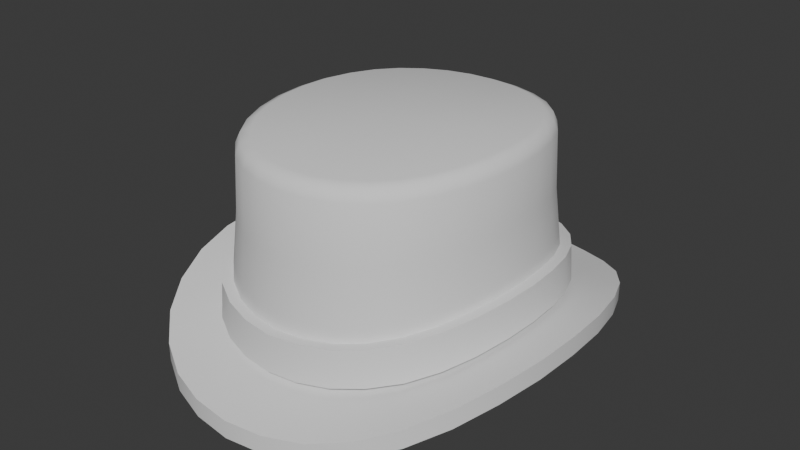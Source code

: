# Source: TopHatSmall.blend  (saved by Blender 4.3.34; exported with 4.5.12 LTS)
import bpy
from mathutils import Matrix  # noqa: F401  (used for matrix-valued properties, if any)

bpy.ops.wm.read_factory_settings(use_empty=True)
scene = bpy.context.scene
scene.name = 'Scene'

# ---- world
world_world = bpy.data.worlds.new('World'); scene.world = world_world
world_world.use_nodes = True; world_world.node_tree.nodes.clear()
_N = world_world.node_tree.nodes; _L = world_world.node_tree.links
n0 = _N.new('ShaderNodeOutputWorld'); n0.name = 'World Output'; n0.location = (300, 300)
n1 = _N.new('ShaderNodeBackground'); n1.name = 'Background'; n1.location = (10, 300)
n1.inputs[0].default_value = (0.05088, 0.05088, 0.05088, 1.0)
_L.new(n1.outputs[0], n0.inputs[0])
n0.is_active_output = True
world_world.color = (0.05088, 0.05088, 0.05088)
world_world.use_sun_shadow = False
world_world.sun_shadow_jitter_overblur = 0.0

# ---- meshes
me_tophatsmall = bpy.data.meshes.new('TopHatSmall')
me_tophatsmall.from_pydata([(0.06325, -0.07435, 0.02669), (0.08711, -2.98e-08, 0.03584), (0.08564, -0.02075, 0.03511), (0.08112, -0.04064, 0.03282), (0.07367, -0.05879, 0.02978), (0.05001, -0.0866, 0.02422), (0.03457, -0.09537, 0.02196), (0.01765, -0.1006, 0.02063), (5.96e-07, -0.1024, 0.02012), (0.08671, -0.1019, 0.02517), (0.1194, -2.98e-08, 0.04203), (0.1174, -0.02845, 0.04067), (0.1112, -0.05571, 0.03728), (0.101, -0.0806, 0.03163), (0.06856, -0.1187, 0.01864), (0.04739, -0.1307, 0.01406), (0.0242, -0.138, 0.01209), (5.96e-07, -0.1404, 0.01122), (0.08671, -0.1019, 0.01374), (0.1194, -2.98e-08, 0.0303), (0.1174, -0.02845, 0.02895), (0.1112, -0.05571, 0.02563), (0.101, -0.0806, 0.02007), (0.06856, -0.1187, 0.007357), (0.04739, -0.1307, 0.002829), (0.0242, -0.138, 0.0008664), (5.96e-07, -0.1404, 3.129e-07), (0.06325, 0.07435, 0.02686), (0.08561, 0.02075, 0.03512), (0.08112, 0.04064, 0.03282), (0.07367, 0.05879, 0.02983), (0.05001, 0.0866, 0.02439), (0.03457, 0.09537, 0.02212), (0.01765, 0.1006, 0.02074), (5.96e-07, 0.1024, 0.02013), (0.08671, 0.1019, 0.02517), (0.1174, 0.02845, 0.04068), (0.1112, 0.05571, 0.03728), (0.101, 0.0806, 0.03163), (0.06856, 0.1187, 0.01871), (0.04739, 0.1307, 0.01409), (0.0242, 0.138, 0.01209), (5.96e-07, 0.1404, 0.01122), (0.08671, 0.1019, 0.01374), (0.1174, 0.02845, 0.02896), (0.1112, 0.05571, 0.02563), (0.101, 0.0806, 0.02007), (0.06856, 0.1187, 0.007418), (0.04739, 0.1307, 0.002856), (0.0242, 0.138, 0.0008674), (5.96e-07, 0.1404, 3.129e-07), (-0.06325, -0.07435, 0.02669), (-0.08711, -2.98e-08, 0.03584), (-0.08564, -0.02075, 0.03511), (-0.08112, -0.04064, 0.03282), (-0.07366, -0.05879, 0.02978), (-0.05001, -0.0866, 0.02422), (-0.03457, -0.09537, 0.02196), (-0.01765, -0.1006, 0.02063), (-0.08671, -0.1019, 0.02517), (-0.1194, -2.98e-08, 0.04203), (-0.1174, -0.02845, 0.04067), (-0.1112, -0.05571, 0.03728), (-0.101, -0.0806, 0.03163), (-0.06856, -0.1187, 0.01864), (-0.04739, -0.1307, 0.01406), (-0.0242, -0.138, 0.01209), (-0.08671, -0.1019, 0.01374), (-0.1194, -2.98e-08, 0.0303), (-0.1174, -0.02845, 0.02895), (-0.1112, -0.05571, 0.02563), (-0.101, -0.0806, 0.02007), (-0.06856, -0.1187, 0.007357), (-0.04739, -0.1307, 0.002829), (-0.0242, -0.138, 0.0008664), (-0.06325, 0.07435, 0.02686), (-0.08561, 0.02075, 0.03512), (-0.08112, 0.04064, 0.03282), (-0.07366, 0.05879, 0.02983), (-0.05001, 0.0866, 0.02439), (-0.03457, 0.09537, 0.02212), (-0.01765, 0.1006, 0.02074), (-0.01867, 0.1052, 0.04761), (-0.0366, 0.09963, 0.0489), (-0.05302, 0.09029, 0.0512), (-0.0671, 0.07723, 0.05396), (-0.08671, 0.1019, 0.02517), (-0.1174, 0.02845, 0.04068), (-0.1112, 0.05571, 0.03728), (-0.101, 0.0806, 0.03163), (-0.06856, 0.1187, 0.01871), (-0.04739, 0.1307, 0.01409), (-0.0242, 0.138, 0.01209), (-0.08671, 0.1019, 0.01374), (-0.1174, 0.02845, 0.02896), (-0.1112, 0.05571, 0.02563), (-0.101, 0.0806, 0.02007), (-0.06856, 0.1187, 0.007418), (-0.04739, 0.1307, 0.002856), (-0.0242, 0.138, 0.0008674), (-0.01589, 0.09058, 0.01049), (-0.03111, 0.08583, 0.01173), (-0.04501, 0.07794, 0.01378), (-0.0663, 0.05291, 0.01867), (-0.07301, 0.03657, 0.02137), (-0.07705, 0.01868, 0.02344), (-0.05692, 0.06692, 0.016), (-0.01589, -0.09058, 0.01039), (-0.03111, -0.08583, 0.0116), (-0.04501, -0.07794, 0.01363), (-0.0663, -0.05291, 0.01863), (-0.07301, -0.03657, 0.02137), (-0.07707, -0.01868, 0.02343), (-0.0784, -2.98e-08, 0.02409), (-0.05692, -0.06692, 0.01585), (5.96e-07, 0.09216, 0.009943), (0.01589, 0.09058, 0.01049), (0.03111, 0.08583, 0.01173), (0.04501, 0.07794, 0.01378), (0.0663, 0.05291, 0.01867), (0.07301, 0.03657, 0.02137), (0.07705, 0.01868, 0.02344), (0.05692, 0.06692, 0.016), (5.96e-07, -0.09216, 0.009932), (0.01589, -0.09058, 0.01039), (0.03111, -0.08583, 0.0116), (0.04501, -0.07794, 0.01363), (0.0663, -0.05291, 0.01863), (0.07301, -0.03657, 0.02137), (0.07708, -0.01868, 0.02343), (0.0784, -2.98e-08, 0.02409), (0.05692, -0.06692, 0.01585), (0.06306, -0.07413, 0.03088), (0.08684, -2.98e-08, 0.03997), (0.08538, -0.02069, 0.03927), (0.08088, -0.04052, 0.03701), (0.07344, -0.05862, 0.03398), (0.04987, -0.08634, 0.02833), (0.03447, -0.09508, 0.02606), (0.0176, -0.1003, 0.02474), (5.96e-07, -0.1021, 0.02422), (0.06306, 0.07413, 0.03104), (0.08535, 0.02069, 0.03928), (0.08088, 0.04052, 0.03701), (0.07344, 0.05862, 0.03402), (0.04987, 0.08634, 0.0285), (0.03447, 0.09508, 0.02621), (0.0176, 0.1003, 0.02485), (5.96e-07, 0.1021, 0.02423), (-0.06306, -0.07413, 0.03088), (-0.08684, -2.98e-08, 0.03997), (-0.08538, -0.02069, 0.03927), (-0.08088, -0.04052, 0.03701), (-0.07344, -0.05862, 0.03398), (-0.04987, -0.08634, 0.02833), (-0.03447, -0.09508, 0.02606), (-0.0176, -0.1003, 0.02474), (-0.06306, 0.07413, 0.03104), (-0.08535, 0.02069, 0.03928), (-0.08088, 0.04052, 0.03701), (-0.07344, 0.05862, 0.03402), (-0.04987, 0.08634, 0.0285), (-0.03447, 0.09508, 0.02621), (-0.0176, 0.1003, 0.02485), (-0.07804, 0.06078, 0.05693), (-0.08572, 0.04184, 0.05984), (-0.09028, 0.02131, 0.06187), (-0.01867, -0.1052, 0.0475), (-0.05302, -0.09029, 0.05104), (-0.0366, -0.09963, 0.04875), (-0.0671, -0.07723, 0.05386), (-0.07804, -0.06078, 0.05693), (-0.08572, -0.04184, 0.05984), (-0.09181, 4.5e-06, 0.06239), (-0.09031, -0.02131, 0.06187), (5.96e-07, 0.1071, 0.04687), (0.01867, 0.1052, 0.04761), (0.05302, 0.09029, 0.0512), (0.0366, 0.09963, 0.0489), (0.0671, 0.07723, 0.05396), (0.07804, 0.06078, 0.05693), (0.08573, 0.04184, 0.05984), (0.09029, 0.02131, 0.06187), (5.96e-07, -0.1071, 0.04686), (0.01867, -0.1052, 0.0475), (0.0366, -0.09963, 0.04875), (0.05303, -0.09029, 0.05104), (0.0671, -0.07723, 0.05386), (0.07804, -0.06078, 0.05693), (0.08572, -0.04184, 0.05984), (0.09032, -0.02131, 0.06187), (0.09181, 4.5e-06, 0.06239), (0.01887, -0.1067, 0.02501), (0.037, -0.1011, 0.02632), (0.05364, -0.09165, 0.02858), (0.06795, -0.07845, 0.03111), (0.07915, -0.06177, 0.03421), (0.08707, -0.04255, 0.03724), (0.09182, -0.02168, 0.0395), (0.01887, 0.1067, 0.02512), (0.05364, 0.09165, 0.02875), (0.037, 0.1011, 0.02647), (0.06795, 0.07844, 0.03128), (0.07915, 0.06177, 0.03425), (0.08707, 0.04254, 0.03724), (0.09336, 4.5e-06, 0.0402), (0.09179, 0.02168, 0.03951), (5.96e-07, -0.1086, 0.02449), (-0.01887, -0.1067, 0.02501), (-0.05364, -0.09165, 0.02858), (-0.037, -0.1011, 0.02632), (-0.06795, -0.07845, 0.03111), (-0.07915, -0.06177, 0.03421), (-0.08707, -0.04255, 0.03724), (-0.09182, -0.02168, 0.0395), (5.96e-07, 0.1086, 0.0245), (-0.01886, 0.1067, 0.02512), (-0.037, 0.1011, 0.02647), (-0.05364, 0.09165, 0.02875), (-0.06795, 0.07844, 0.03128), (-0.07915, 0.06177, 0.03425), (-0.08707, 0.04254, 0.03724), (-0.09179, 0.02168, 0.03951), (-0.09336, 4.5e-06, 0.0402), (0.08529, -2.98e-08, 0.06217), (0.08386, -0.02036, 0.06165), (0.0795, -0.03988, 0.05963), (0.07227, -0.05772, 0.05672), (0.04915, -0.08503, 0.05081), (0.03399, -0.09364, 0.04851), (0.01736, -0.09882, 0.04725), (5.96e-07, -0.1006, 0.04661), (0.08383, 0.02036, 0.06165), (0.0795, 0.03988, 0.05963), (0.07227, 0.05772, 0.05672), (0.04915, 0.08503, 0.05097), (0.03399, 0.09364, 0.04866), (0.01736, 0.09882, 0.04736), (5.96e-07, 0.1006, 0.04662), (-0.08529, -2.98e-08, 0.06217), (-0.08386, -0.02036, 0.06165), (-0.0795, -0.03988, 0.05963), (-0.07227, -0.05772, 0.05672), (-0.04915, -0.08503, 0.05081), (-0.03399, -0.09364, 0.04851), (-0.01736, -0.09882, 0.04725), (-0.08383, 0.02036, 0.06165), (-0.0795, 0.03988, 0.05963), (-0.07227, 0.05772, 0.05672), (-0.04914, 0.08503, 0.05097), (-0.03399, 0.09364, 0.04866), (-0.01736, 0.09882, 0.04736), (0.06211, -0.07301, 0.05364), (0.06211, 0.07301, 0.05375), (-0.06211, -0.07301, 0.05364), (-0.06211, 0.07301, 0.05375), (0.0799, 0.01911, 0.09653), (0.07583, 0.03773, 0.09522), (0.06902, 0.0548, 0.09334), (0.05942, 0.06949, 0.0914), (0.0471, 0.0811, 0.08959), (0.03264, 0.08946, 0.08808), (0.01672, 0.09449, 0.0872), (7.319e-05, 0.0962, 0.0867), (-0.01658, 0.09449, 0.0872), (-0.0325, 0.08946, 0.08808), (-0.04696, 0.0811, 0.08959), (-0.05927, 0.06949, 0.0914), (-0.06887, 0.0548, 0.09334), (-0.07568, 0.03773, 0.09522), (-0.07976, 0.01911, 0.09653), (-0.08113, -0.0002723, 0.09689), (-0.07979, -0.01966, 0.09653), (-0.07568, -0.03828, 0.09522), (-0.06887, -0.05534, 0.09334), (-0.05927, -0.07004, 0.09134), (-0.04696, -0.08166, 0.08949), (-0.0325, -0.09001, 0.08799), (-0.01658, -0.09505, 0.08714), (7.319e-05, -0.09674, 0.0867), (0.01672, -0.09505, 0.08714), (0.03265, -0.09001, 0.08799), (0.04711, -0.08166, 0.08949), (0.05942, -0.07004, 0.09134), (0.06902, -0.05534, 0.09334), (0.07583, -0.03828, 0.09522), (0.07993, -0.01966, 0.09653), (0.08128, -0.0002723, 0.09689), (-0.02575, 0.07105, 0.1234), (-0.06043, 0.03027, 0.1234), (-0.04712, 0.05539, 0.1234), (-0.02575, -0.07105, 0.1234), (-0.06043, -0.03027, 0.1234), (-0.06489, -2.98e-08, 0.1234), (-0.04712, -0.05539, 0.1234), (5.96e-07, 0.07629, 0.1234), (0.02575, 0.07105, 0.1234), (0.06044, 0.03027, 0.1234), (0.04712, 0.05539, 0.1234), (5.96e-07, -0.07629, 0.1234), (0.02575, -0.07105, 0.1234), (0.06044, -0.03027, 0.1234), (0.06489, -2.98e-08, 0.1234), (0.04712, -0.05539, 0.1234), (5.96e-07, -2.98e-08, 0.1234), (5.96e-07, -2.98e-08, 0.1358), (0.0706, 0.01732, 0.1366), (0.07844, 0.01915, 0.1285), (0.07599, 0.01861, 0.1343), (0.07436, 0.03755, 0.128), (0.06696, 0.03394, 0.1361), (0.07204, 0.03647, 0.1338), (0.06756, 0.05435, 0.1273), (0.0609, 0.04914, 0.1355), (0.06546, 0.05278, 0.1331), (0.05805, 0.06874, 0.1266), (0.05237, 0.0622, 0.1348), (0.05625, 0.06676, 0.1324), (0.04593, 0.08006, 0.126), (0.04147, 0.0725, 0.1342), (0.04451, 0.07775, 0.1318), (0.03177, 0.08817, 0.1254), (0.0287, 0.07989, 0.1338), (0.03079, 0.08563, 0.1312), (0.01623, 0.09305, 0.1251), (0.01467, 0.08435, 0.1335), (0.01573, 0.09037, 0.1309), (1.335e-05, 0.09469, 0.1249), (5.96e-07, 0.08584, 0.1333), (4.292e-06, 0.09196, 0.1307), (-0.01621, 0.09305, 0.1251), (-0.01467, 0.08435, 0.1335), (-0.01572, 0.09038, 0.1309), (-0.03174, 0.08817, 0.1254), (-0.0287, 0.07989, 0.1338), (-0.03078, 0.08563, 0.1312), (-0.0459, 0.08006, 0.126), (-0.04147, 0.0725, 0.1342), (-0.04451, 0.07775, 0.1318), (-0.05802, 0.06874, 0.1266), (-0.05237, 0.0622, 0.1348), (-0.05624, 0.06676, 0.1324), (-0.06753, 0.05435, 0.1273), (-0.06089, 0.04914, 0.1355), (-0.06545, 0.05278, 0.1331), (-0.07433, 0.03755, 0.128), (-0.06696, 0.03394, 0.1361), (-0.07203, 0.03647, 0.1338), (-0.07841, 0.01915, 0.1285), (-0.0706, 0.01732, 0.1366), (-0.07598, 0.01861, 0.1343), (-0.07978, -5.53e-05, 0.1287), (-0.07181, -2.98e-08, 0.1367), (-0.07731, -1.622e-05, 0.1344), (-0.07844, -0.01926, 0.1285), (-0.07063, -0.01732, 0.1366), (-0.07601, -0.01865, 0.1343), (-0.07433, -0.03766, 0.128), (-0.06696, -0.03394, 0.1361), (-0.07203, -0.0365, 0.1338), (-0.06753, -0.05445, 0.1273), (-0.06089, -0.04914, 0.1355), (-0.06545, -0.05281, 0.1331), (-0.05802, -0.06884, 0.1266), (-0.05237, -0.0622, 0.1348), (-0.05624, -0.06679, 0.1324), (-0.0459, -0.08016, 0.126), (-0.04147, -0.0725, 0.1342), (-0.04451, -0.07778, 0.1317), (-0.03174, -0.08827, 0.1254), (-0.0287, -0.07989, 0.1338), (-0.03078, -0.08566, 0.1312), (-0.01621, -0.09315, 0.1251), (-0.01467, -0.08435, 0.1334), (-0.01572, -0.0904, 0.1309), (1.335e-05, -0.09478, 0.1249), (5.96e-07, -0.08584, 0.1333), (4.292e-06, -0.09199, 0.1307), (0.01623, -0.09315, 0.1251), (0.01467, -0.08435, 0.1334), (0.01573, -0.0904, 0.1309), (0.03177, -0.08827, 0.1254), (0.0287, -0.07989, 0.1338), (0.03079, -0.08566, 0.1312), (0.04593, -0.08016, 0.126), (0.04147, -0.0725, 0.1342), (0.04451, -0.07778, 0.1317), (0.05805, -0.06884, 0.1266), (0.05237, -0.0622, 0.1348), (0.05625, -0.06679, 0.1324), (0.06756, -0.05445, 0.1273), (0.0609, -0.04914, 0.1355), (0.06546, -0.05281, 0.1331), (0.07436, -0.03766, 0.128), (0.06696, -0.03394, 0.1361), (0.07204, -0.0365, 0.1338), (0.07847, -0.01926, 0.1285), (0.07063, -0.01732, 0.1366), (0.07602, -0.01865, 0.1343), (0.07981, -5.529e-05, 0.1287), (0.07182, -2.98e-08, 0.1367), (0.07732, -1.622e-05, 0.1344)], [], [(242, 241, 172, 171), (3, 12, 11, 2), (16, 25, 24, 15), (15, 24, 23, 14), (14, 23, 18, 9), (9, 18, 22, 13), (13, 22, 21, 12), (12, 21, 20, 11), (11, 20, 19, 10), (42, 41, 49, 50), (41, 40, 48, 49), (40, 39, 47, 48), (39, 35, 43, 47), (35, 38, 46, 43), (38, 37, 45, 46), (37, 36, 44, 45), (36, 10, 19, 44), (17, 66, 74, 26), (66, 65, 73, 74), (65, 64, 72, 73), (64, 59, 67, 72), (59, 63, 71, 67), (63, 62, 70, 71), (62, 61, 69, 70), (61, 60, 68, 69), (42, 50, 99, 92), (92, 99, 98, 91), (91, 98, 97, 90), (90, 97, 93, 86), (86, 93, 96, 89), (89, 96, 95, 88), (88, 95, 94, 87), (87, 94, 68, 60), (78, 89, 88, 77), (29, 37, 38, 30), (57, 65, 66, 58), (53, 61, 62, 54), (55, 63, 59, 51), (56, 64, 65, 57), (58, 66, 17, 8), (52, 60, 61, 53), (51, 59, 64, 56), (54, 62, 63, 55), (80, 81, 92, 91), (76, 77, 88, 87), (78, 75, 86, 89), (79, 80, 91, 90), (81, 34, 42, 92), (52, 76, 87, 60), (75, 79, 90, 86), (27, 35, 39, 31), (31, 39, 40, 32), (38, 35, 27, 30), (36, 37, 29, 28), (40, 41, 33, 32), (13, 12, 3, 4), (14, 9, 0, 5), (11, 10, 1, 2), (17, 16, 7, 8), (1, 10, 36, 28), (15, 14, 5, 6), (0, 9, 13, 4), (33, 41, 42, 34), (52, 150, 158, 76), (76, 158, 159, 77), (400, 306, 305), (77, 159, 160, 78), (78, 160, 157, 75), (79, 161, 162, 80), (80, 162, 163, 81), (81, 163, 148, 34), (75, 157, 161, 79), (52, 53, 151, 150), (53, 54, 152, 151), (54, 55, 153, 152), (55, 51, 149, 153), (56, 57, 155, 154), (57, 58, 156, 155), (58, 8, 140, 156), (51, 56, 154, 149), (1, 28, 142, 133), (28, 29, 143, 142), (29, 30, 144, 143), (30, 27, 141, 144), (31, 32, 146, 145), (32, 33, 147, 146), (33, 34, 148, 147), (27, 31, 145, 141), (1, 133, 134, 2), (2, 134, 135, 3), (3, 135, 136, 4), (4, 136, 132, 0), (5, 137, 138, 6), (6, 138, 139, 7), (7, 139, 140, 8), (0, 132, 137, 5), (161, 157, 219, 218), (229, 230, 184, 185), (255, 249, 84, 85), (145, 146, 201, 200), (228, 229, 185, 186), (251, 238, 175, 82), (144, 141, 202, 203), (227, 252, 187, 188), (250, 251, 82, 83), (143, 144, 203, 204), (226, 227, 188, 189), (249, 250, 83, 84), (142, 143, 204, 206), (225, 226, 189, 190), (248, 255, 85, 164), (133, 142, 206, 205), (224, 225, 190, 191), (149, 154, 209, 211), (247, 248, 164, 165), (156, 140, 207, 208), (246, 247, 165, 166), (155, 156, 208, 210), (239, 246, 166, 173), (154, 155, 210, 209), (243, 254, 170, 168), (153, 149, 211, 212), (231, 245, 167, 183), (152, 153, 212, 213), (245, 244, 169, 167), (151, 152, 213, 214), (244, 243, 168, 169), (150, 151, 214, 223), (254, 242, 171, 170), (146, 147, 199, 201), (230, 231, 183, 184), (252, 228, 186, 187), (147, 148, 215, 199), (232, 224, 191, 182), (141, 145, 200, 202), (233, 232, 182, 181), (134, 133, 205, 198), (135, 134, 198, 197), (234, 233, 181, 180), (136, 135, 197, 196), (158, 150, 223, 222), (253, 234, 180, 179), (132, 136, 196, 195), (159, 158, 222, 221), (236, 235, 177, 178), (138, 137, 194, 193), (160, 159, 221, 220), (237, 236, 178, 176), (139, 138, 193, 192), (157, 160, 220, 219), (238, 237, 176, 175), (140, 139, 192, 207), (162, 161, 218, 217), (235, 253, 179, 177), (137, 132, 195, 194), (240, 239, 173, 174), (163, 162, 217, 216), (241, 240, 174, 172), (148, 163, 216, 215), (306, 310, 305), (234, 258, 257, 233), (310, 313, 305), (253, 259, 258, 234), (313, 316, 305), (235, 260, 259, 253), (316, 319, 305), (236, 261, 260, 235), (319, 322, 305), (237, 262, 261, 236), (322, 325, 305), (238, 263, 262, 237), (325, 328, 305), (251, 264, 263, 238), (328, 331, 305), (250, 265, 264, 251), (331, 334, 305), (249, 266, 265, 250), (334, 337, 305), (255, 267, 266, 249), (337, 340, 305), (248, 268, 267, 255), (340, 343, 305), (247, 269, 268, 248), (343, 346, 305), (246, 270, 269, 247), (346, 349, 305), (239, 271, 270, 246), (349, 352, 305), (240, 272, 271, 239), (352, 355, 305), (241, 273, 272, 240), (355, 358, 305), (242, 274, 273, 241), (358, 361, 305), (254, 275, 274, 242), (361, 364, 305), (243, 276, 275, 254), (364, 367, 305), (244, 277, 276, 243), (367, 370, 305), (245, 278, 277, 244), (370, 373, 305), (231, 279, 278, 245), (373, 376, 305), (230, 280, 279, 231), (376, 379, 305), (229, 281, 280, 230), (379, 382, 305), (228, 282, 281, 229), (382, 385, 305), (252, 283, 282, 228), (385, 388, 305), (227, 284, 283, 252), (388, 391, 305), (226, 285, 284, 227), (391, 394, 305), (225, 286, 285, 226), (394, 397, 305), (224, 287, 286, 225), (397, 400, 305), (256, 287, 224, 232), (204, 181, 182, 206), (203, 180, 181, 204), (202, 179, 180, 203), (200, 177, 179, 202), (201, 178, 177, 200), (199, 176, 178, 201), (215, 175, 176, 199), (216, 82, 175, 215), (217, 83, 82, 216), (218, 84, 83, 217), (219, 85, 84, 218), (220, 164, 85, 219), (221, 165, 164, 220), (222, 166, 165, 221), (223, 173, 166, 222), (214, 174, 173, 223), (213, 172, 174, 214), (212, 171, 172, 213), (211, 170, 171, 212), (209, 168, 170, 211), (210, 169, 168, 209), (208, 167, 169, 210), (207, 183, 167, 208), (192, 184, 183, 207), (193, 185, 184, 192), (194, 186, 185, 193), (195, 187, 186, 194), (196, 188, 187, 195), (197, 189, 188, 196), (198, 190, 189, 197), (205, 191, 190, 198), (206, 182, 191, 205), (17, 26, 25, 16), (7, 16, 15, 6), (233, 257, 256, 232), (95, 104, 105, 94), (94, 105, 113, 68), (68, 113, 112, 69), (69, 112, 111, 70), (70, 111, 110, 71), (71, 110, 114, 67), (67, 114, 109, 72), (72, 109, 108, 73), (73, 108, 107, 74), (74, 107, 123, 26), (26, 123, 124, 25), (25, 124, 125, 24), (24, 125, 126, 23), (23, 126, 131, 18), (18, 131, 127, 22), (22, 127, 128, 21), (21, 128, 129, 20), (20, 129, 130, 19), (19, 130, 121, 44), (44, 121, 120, 45), (45, 120, 119, 46), (46, 119, 122, 43), (43, 122, 118, 47), (47, 118, 117, 48), (48, 117, 116, 49), (49, 116, 115, 50), (50, 115, 100, 99), (99, 100, 101, 98), (98, 101, 102, 97), (97, 102, 106, 93), (93, 106, 103, 96), (96, 103, 104, 95), (290, 304, 289), (300, 299, 304), (294, 292, 304), (302, 301, 304), (295, 296, 304), (303, 300, 304), (292, 293, 304), (294, 304, 291), (105, 293, 113), (301, 303, 304), (299, 291, 304), (293, 289, 304), (101, 288, 102), (116, 295, 115), (302, 304, 297), (290, 288, 304), (106, 102, 290), (293, 112, 113), (296, 298, 304), (298, 297, 304), (115, 295, 100), (296, 116, 117), (298, 119, 297), (100, 288, 101), (118, 296, 117), (119, 298, 122), (104, 103, 289), (294, 110, 292), (296, 118, 298), (112, 292, 111), (104, 289, 105), (106, 290, 103), (288, 295, 304), (110, 294, 114), (291, 109, 294), (109, 291, 108), (291, 107, 108), (107, 299, 123), (123, 299, 124), (124, 300, 125), (300, 303, 126), (102, 288, 290), (131, 303, 127), (128, 127, 301), (128, 301, 129), (129, 302, 130), (302, 121, 130), (297, 120, 121), (105, 289, 293), (103, 290, 289), (293, 292, 112), (296, 295, 116), (100, 295, 288), (110, 111, 292), (118, 122, 298), (109, 114, 294), (127, 303, 301), (291, 299, 107), (124, 299, 300), (126, 303, 131), (125, 300, 126), (129, 301, 302), (302, 297, 121), (119, 120, 297), (259, 315, 312, 258), (268, 342, 339, 267), (277, 369, 366, 276), (286, 396, 393, 285), (264, 330, 327, 263), (273, 357, 354, 272), (282, 384, 381, 281), (260, 318, 315, 259), (269, 345, 342, 268), (278, 372, 369, 277), (287, 399, 396, 286), (265, 333, 330, 264), (274, 360, 357, 273), (283, 387, 384, 282), (261, 321, 318, 260), (270, 348, 345, 269), (279, 375, 372, 278), (266, 336, 333, 265), (275, 363, 360, 274), (284, 390, 387, 283), (258, 312, 309, 257), (262, 324, 321, 261), (271, 351, 348, 270), (280, 378, 375, 279), (256, 307, 399, 287), (267, 339, 336, 266), (276, 366, 363, 275), (285, 393, 390, 284), (263, 327, 324, 262), (272, 354, 351, 271), (281, 381, 378, 280), (310, 306, 308, 311), (311, 308, 307, 309), (313, 310, 311, 314), (314, 311, 309, 312), (316, 313, 314, 317), (317, 314, 312, 315), (319, 316, 317, 320), (320, 317, 315, 318), (322, 319, 320, 323), (323, 320, 318, 321), (325, 322, 323, 326), (326, 323, 321, 324), (328, 325, 326, 329), (329, 326, 324, 327), (331, 328, 329, 332), (332, 329, 327, 330), (334, 331, 332, 335), (335, 332, 330, 333), (337, 334, 335, 338), (338, 335, 333, 336), (340, 337, 338, 341), (341, 338, 336, 339), (343, 340, 341, 344), (344, 341, 339, 342), (346, 343, 344, 347), (347, 344, 342, 345), (349, 346, 347, 350), (350, 347, 345, 348), (352, 349, 350, 353), (353, 350, 348, 351), (355, 352, 353, 356), (356, 353, 351, 354), (358, 355, 356, 359), (359, 356, 354, 357), (361, 358, 359, 362), (362, 359, 357, 360), (364, 361, 362, 365), (365, 362, 360, 363), (367, 364, 365, 368), (368, 365, 363, 366), (370, 367, 368, 371), (371, 368, 366, 369), (373, 370, 371, 374), (374, 371, 369, 372), (376, 373, 374, 377), (377, 374, 372, 375), (379, 376, 377, 380), (380, 377, 375, 378), (382, 379, 380, 383), (383, 380, 378, 381), (385, 382, 383, 386), (386, 383, 381, 384), (388, 385, 386, 389), (389, 386, 384, 387), (391, 388, 389, 392), (392, 389, 387, 390), (394, 391, 392, 395), (395, 392, 390, 393), (397, 394, 395, 398), (398, 395, 393, 396), (400, 397, 398, 401), (401, 398, 396, 399), (306, 400, 401, 308), (308, 401, 399, 307), (257, 309, 307, 256)])
me_tophatsmall.polygons.foreach_set('use_smooth', [True] * 448)
_k = set([(0, 4), (0, 5), (1, 2), (1, 28), (2, 3), (3, 4), (5, 6), (6, 7), (7, 8), (8, 58), (9, 13), (9, 14), (10, 11), (10, 36), (11, 12), (12, 13), (14, 15), (15, 16), (16, 17), (17, 66), (18, 22), (18, 23), (19, 20), (19, 44), (20, 21), (21, 22), (23, 24), (24, 25), (25, 26), (26, 74), (27, 30), (27, 31), (28, 29), (29, 30), (31, 32), (32, 33), (33, 34), (34, 81), (35, 38), (35, 39), (36, 37), (37, 38), (39, 40), (40, 41), (41, 42), (42, 92), (43, 46), (43, 47), (44, 45), (45, 46), (47, 48), (48, 49), (49, 50), (50, 99), (51, 55), (51, 56), (52, 53), (52, 76), (53, 54), (54, 55), (56, 57), (57, 58), (59, 63), (59, 64), (60, 61), (60, 87), (61, 62), (62, 63), (64, 65), (65, 66), (67, 71), (67, 72), (68, 69), (68, 94), (69, 70), (70, 71), (72, 73), (73, 74), (75, 78), (75, 79), (76, 77), (77, 78), (79, 80), (80, 81), (82, 83), (82, 175), (83, 84), (84, 85), (85, 164), (86, 89), (86, 90), (87, 88), (88, 89), (90, 91), (91, 92), (93, 96), (93, 97), (94, 95), (95, 96), (97, 98), (98, 99), (100, 101), (100, 115), (101, 102), (102, 106), (103, 104), (103, 106), (104, 105), (105, 113), (107, 108), (107, 123), (108, 109), (109, 114), (110, 111), (110, 114), (111, 112), (112, 113), (115, 116), (116, 117), (117, 118), (118, 122), (119, 120), (119, 122), (120, 121), (121, 130), (123, 124), (124, 125), (125, 126), (126, 131), (127, 128), (127, 131), (128, 129), (129, 130), (132, 136), (132, 137), (133, 134), (133, 142), (134, 135), (135, 136), (137, 138), (138, 139), (139, 140), (140, 156), (141, 144), (141, 145), (142, 143), (143, 144), (145, 146), (146, 147), (147, 148), (148, 163), (149, 153), (149, 154), (150, 151), (150, 158), (151, 152), (152, 153), (154, 155), (155, 156), (157, 160), (157, 161), (158, 159), (159, 160), (161, 162), (162, 163), (164, 165), (165, 166), (166, 173), (167, 169), (167, 183), (168, 169), (168, 170), (170, 171), (171, 172), (172, 174), (173, 174), (175, 176), (176, 178), (177, 178), (177, 179), (179, 180), (180, 181), (181, 182), (182, 191), (183, 184), (184, 185), (185, 186), (186, 187), (187, 188), (188, 189), (189, 190), (190, 191), (192, 193), (192, 207), (193, 194), (194, 195), (195, 196), (196, 197), (197, 198), (198, 205), (199, 201), (199, 215), (200, 201), (200, 202), (202, 203), (203, 204), (204, 206), (205, 206), (207, 208), (208, 210), (209, 210), (209, 211), (211, 212), (212, 213), (213, 214), (214, 223), (215, 216), (216, 217), (217, 218), (218, 219), (219, 220), (220, 221), (221, 222), (222, 223), (224, 225), (224, 232), (225, 226), (226, 227), (227, 252), (228, 229), (228, 252), (229, 230), (230, 231), (231, 245), (232, 233), (233, 234), (234, 253), (235, 236), (235, 253), (236, 237), (237, 238), (238, 251), (239, 240), (239, 246), (240, 241), (241, 242), (242, 254), (243, 244), (243, 254), (244, 245), (246, 247), (247, 248), (248, 255), (249, 250), (249, 255), (250, 251), (288, 290), (288, 295), (289, 290), (289, 293), (291, 294), (291, 299), (292, 293), (292, 294), (295, 296), (296, 298), (297, 298), (297, 302), (299, 300), (300, 303), (301, 302), (301, 303)])
me_tophatsmall.attributes.new('sharp_edge', 'BOOLEAN', 'EDGE').data.foreach_set('value', [ (min(e.vertices), max(e.vertices)) in _k for e in me_tophatsmall.edges])
_uv = me_tophatsmall.uv_layers.new(name='UVMap')
_uv.uv.foreach_set('vector', [0.315, 0.2908, 0.315, 0.2675, 0.3226, 0.2675, 0.3226, 0.2908, 0.1391, 0.6061, 0.1803, 0.6061, 0.1803, 0.6345, 0.1391, 0.6345, 0.1273, 0.5261, 0.1394, 0.5261, 0.1394, 0.5547, 0.1273, 0.5547, 0.1273, 0.5547, 0.1394, 0.5547, 0.1394, 0.5835, 0.1273, 0.5835, 0.1273, 0.5835, 0.1394, 0.5835, 0.1394, 0.6129, 0.1273, 0.6129, 0.1273, 0.6129, 0.1394, 0.6129, 0.1394, 0.6434, 0.1273, 0.6434, 0.1273, 0.6434, 0.1394, 0.6434, 0.1394, 0.6752, 0.1273, 0.6752, 0.1273, 0.6752, 0.1394, 0.6752, 0.1394, 0.7081, 0.1273, 0.7081, 0.1273, 0.7081, 0.1394, 0.7081, 0.1394, 0.7414, 0.1273, 0.7414, 0.1273, 0.9854, 0.1273, 0.9568, 0.1394, 0.9568, 0.1394, 0.9854, 0.1273, 0.9568, 0.1273, 0.9282, 0.1394, 0.9282, 0.1394, 0.9568, 0.1273, 0.9282, 0.1273, 0.8993, 0.1394, 0.8993, 0.1394, 0.9282, 0.1273, 0.8993, 0.1273, 0.87, 0.1394, 0.87, 0.1394, 0.8993, 0.1273, 0.87, 0.1273, 0.8395, 0.1394, 0.8395, 0.1394, 0.87, 0.1273, 0.8395, 0.1273, 0.8076, 0.1394, 0.8076, 0.1394, 0.8395, 0.1273, 0.8076, 0.1273, 0.7748, 0.1394, 0.7748, 0.1394, 0.8076, 0.1273, 0.7748, 0.1273, 0.7414, 0.1394, 0.7414, 0.1394, 0.7748, 0.1273, 0.4975, 0.1273, 0.4688, 0.1394, 0.4688, 0.1394, 0.4975, 0.1273, 0.4688, 0.1273, 0.4402, 0.1394, 0.4402, 0.1394, 0.4688, 0.1273, 0.4402, 0.1273, 0.4114, 0.1394, 0.4114, 0.1394, 0.4402, 0.1273, 0.4114, 0.1273, 0.382, 0.1394, 0.382, 0.1394, 0.4114, 0.1273, 0.382, 0.1273, 0.3515, 0.1394, 0.3515, 0.1394, 0.382, 0.1273, 0.3515, 0.1273, 0.3197, 0.1394, 0.3197, 0.1394, 0.3515, 0.1273, 0.3197, 0.1273, 0.2868, 0.1394, 0.2868, 0.1394, 0.3197, 0.1273, 0.2868, 0.1273, 0.2535, 0.1394, 0.2535, 0.1394, 0.2868, 0.1273, 0.009483, 0.1394, 0.009483, 0.1394, 0.0381, 0.1273, 0.0381, 0.1273, 0.0381, 0.1394, 0.0381, 0.1394, 0.06672, 0.1273, 0.06672, 0.1273, 0.06672, 0.1394, 0.06672, 0.1394, 0.09556, 0.1273, 0.09556, 0.1273, 0.09556, 0.1394, 0.09556, 0.1394, 0.1249, 0.1273, 0.1249, 0.1273, 0.1249, 0.1394, 0.1249, 0.1394, 0.1554, 0.1273, 0.1554, 0.1273, 0.1554, 0.1394, 0.1554, 0.1394, 0.1873, 0.1273, 0.1873, 0.1273, 0.1873, 0.1394, 0.1873, 0.1394, 0.2201, 0.1273, 0.2201, 0.1273, 0.2201, 0.1394, 0.2201, 0.1394, 0.2535, 0.1273, 0.2535, 0.1391, 0.1555, 0.1803, 0.1555, 0.1803, 0.1831, 0.1391, 0.1831, 0.1391, 0.7208, 0.1803, 0.7208, 0.1803, 0.7484, 0.1391, 0.7484, 0.1391, 0.4024, 0.1803, 0.4024, 0.1803, 0.4272, 0.1391, 0.4272, 0.1391, 0.2694, 0.1803, 0.2694, 0.1803, 0.2979, 0.1391, 0.2979, 0.1391, 0.3255, 0.1803, 0.3255, 0.1803, 0.3519, 0.1391, 0.3519, 0.1391, 0.3774, 0.1803, 0.3774, 0.1803, 0.4024, 0.1391, 0.4024, 0.1391, 0.4272, 0.1803, 0.4272, 0.1803, 0.452, 0.1391, 0.452, 0.1391, 0.2405, 0.1803, 0.2405, 0.1803, 0.2694, 0.1391, 0.2694, 0.1391, 0.3519, 0.1803, 0.3519, 0.1803, 0.3774, 0.1391, 0.3774, 0.1391, 0.2979, 0.1803, 0.2979, 0.1803, 0.3255, 0.1391, 0.3255, 0.1391, 0.07865, 0.1391, 0.05384, 0.1803, 0.05384, 0.1803, 0.07865, 0.1391, 0.2116, 0.1391, 0.1831, 0.1803, 0.1831, 0.1803, 0.2116, 0.1391, 0.1555, 0.1391, 0.1291, 0.1803, 0.1291, 0.1803, 0.1555, 0.1391, 0.1036, 0.1391, 0.07865, 0.1803, 0.07865, 0.1803, 0.1036, 0.1391, 0.05384, 0.1391, 0.02904, 0.1803, 0.02904, 0.1803, 0.05384, 0.1391, 0.2405, 0.1391, 0.2116, 0.1803, 0.2116, 0.1803, 0.2405, 0.1391, 0.1291, 0.1391, 0.1036, 0.1803, 0.1036, 0.1803, 0.1291, 0.1391, 0.7748, 0.1803, 0.7748, 0.1803, 0.8003, 0.1391, 0.8003, 0.1391, 0.8003, 0.1803, 0.8003, 0.1803, 0.8253, 0.1391, 0.8253, 0.1803, 0.7484, 0.1803, 0.7748, 0.1391, 0.7748, 0.1391, 0.7484, 0.1803, 0.6924, 0.1803, 0.7208, 0.1391, 0.7208, 0.1391, 0.6924, 0.1803, 0.8253, 0.1803, 0.8501, 0.1391, 0.8501, 0.1391, 0.8253, 0.1803, 0.5785, 0.1803, 0.6061, 0.1391, 0.6061, 0.1391, 0.5785, 0.1803, 0.5266, 0.1803, 0.5521, 0.1391, 0.5521, 0.1391, 0.5266, 0.1803, 0.6345, 0.1803, 0.6635, 0.1391, 0.6635, 0.1391, 0.6345, 0.1803, 0.452, 0.1803, 0.4768, 0.1391, 0.4768, 0.1391, 0.452, 0.1391, 0.6635, 0.1803, 0.6635, 0.1803, 0.6924, 0.1391, 0.6924, 0.1803, 0.5016, 0.1803, 0.5266, 0.1391, 0.5266, 0.1391, 0.5016, 0.1391, 0.5521, 0.1803, 0.5521, 0.1803, 0.5785, 0.1391, 0.5785, 0.1391, 0.8501, 0.1803, 0.8501, 0.1803, 0.8749, 0.1391, 0.8749, 0.3361, 0.5707, 0.3405, 0.5707, 0.3405, 0.5947, 0.3361, 0.5947, 0.3361, 0.5947, 0.3405, 0.5947, 0.3405, 0.6184, 0.3361, 0.6184, 0.4217, 0.5616, 0.4217, 0.5827, 0.4217, 0.5616, 0.3361, 0.6184, 0.3405, 0.6184, 0.3405, 0.6414, 0.3361, 0.6414, 0.3361, 0.6414, 0.3405, 0.6414, 0.3405, 0.6634, 0.3361, 0.6634, 0.3361, 0.6846, 0.3405, 0.6846, 0.3405, 0.7054, 0.3361, 0.7054, 0.3361, 0.7054, 0.3405, 0.7054, 0.3405, 0.726, 0.3361, 0.726, 0.3361, 0.726, 0.3405, 0.726, 0.3405, 0.7467, 0.3361, 0.7467, 0.3361, 0.6634, 0.3405, 0.6634, 0.3405, 0.6846, 0.3361, 0.6846, 0.3361, 0.5707, 0.3361, 0.5466, 0.3405, 0.5466, 0.3405, 0.5707, 0.3361, 0.5466, 0.3361, 0.5229, 0.3405, 0.5229, 0.3405, 0.5466, 0.3361, 0.5229, 0.3361, 0.4999, 0.3405, 0.4999, 0.3405, 0.5229, 0.3361, 0.4999, 0.3361, 0.4779, 0.3405, 0.4779, 0.3405, 0.4999, 0.3361, 0.4567, 0.3361, 0.4359, 0.3405, 0.4359, 0.3405, 0.4567, 0.3361, 0.4359, 0.3361, 0.4153, 0.3405, 0.4153, 0.3405, 0.4359, 0.3361, 0.4153, 0.3361, 0.3946, 0.3405, 0.3946, 0.3405, 0.4153, 0.3361, 0.4779, 0.3361, 0.4567, 0.3405, 0.4567, 0.3405, 0.4779, 0.3361, 0.2186, 0.3361, 0.1945, 0.3405, 0.1945, 0.3405, 0.2186, 0.3361, 0.1945, 0.3361, 0.1708, 0.3405, 0.1708, 0.3405, 0.1945, 0.3361, 0.1708, 0.3361, 0.1479, 0.3405, 0.1479, 0.3405, 0.1708, 0.3361, 0.1479, 0.3361, 0.1259, 0.3405, 0.1259, 0.3405, 0.1479, 0.3361, 0.1047, 0.3361, 0.08388, 0.3405, 0.08388, 0.3405, 0.1047, 0.3361, 0.08388, 0.3361, 0.06322, 0.3405, 0.06322, 0.3405, 0.08388, 0.3361, 0.06322, 0.3361, 0.04258, 0.3405, 0.04258, 0.3405, 0.06322, 0.3361, 0.1259, 0.3361, 0.1047, 0.3405, 0.1047, 0.3405, 0.1259, 0.3361, 0.2186, 0.3405, 0.2186, 0.3405, 0.2427, 0.3361, 0.2427, 0.3361, 0.2427, 0.3405, 0.2427, 0.3405, 0.2664, 0.3361, 0.2664, 0.3361, 0.2664, 0.3405, 0.2664, 0.3405, 0.2893, 0.3361, 0.2893, 0.3361, 0.2893, 0.3405, 0.2893, 0.3405, 0.3113, 0.3361, 0.3113, 0.3361, 0.3325, 0.3405, 0.3325, 0.3405, 0.3533, 0.3361, 0.3533, 0.3361, 0.3533, 0.3405, 0.3533, 0.3405, 0.374, 0.3361, 0.374, 0.3361, 0.374, 0.3405, 0.374, 0.3405, 0.3946, 0.3361, 0.3946, 0.3361, 0.3113, 0.3405, 0.3113, 0.3405, 0.3325, 0.3361, 0.3325, 0.3054, 0.7029, 0.3054, 0.681, 0.3129, 0.681, 0.3129, 0.7029, 0.315, 0.4399, 0.315, 0.4189, 0.3226, 0.4189, 0.3226, 0.4399, 0.315, 0.1246, 0.315, 0.103, 0.3226, 0.103, 0.3226, 0.1246, 0.3054, 0.1032, 0.3054, 0.08172, 0.3129, 0.08172, 0.3129, 0.1032, 0.315, 0.461, 0.315, 0.4399, 0.3226, 0.4399, 0.3226, 0.461, 0.315, 0.06089, 0.315, 0.0399, 0.3226, 0.0399, 0.3226, 0.06089, 0.3054, 0.1479, 0.3054, 0.1252, 0.3129, 0.1252, 0.3129, 0.1479, 0.315, 0.505, 0.315, 0.4826, 0.3226, 0.4826, 0.3226, 0.505, 0.315, 0.08189, 0.315, 0.06089, 0.3226, 0.06089, 0.3226, 0.08189, 0.3054, 0.1717, 0.3054, 0.1479, 0.3129, 0.1479, 0.3129, 0.1717, 0.315, 0.5283, 0.315, 0.505, 0.3226, 0.505, 0.3226, 0.5283, 0.315, 0.103, 0.315, 0.08189, 0.3226, 0.08189, 0.3226, 0.103, 0.3054, 0.1961, 0.3054, 0.1717, 0.3129, 0.1717, 0.3129, 0.1961, 0.315, 0.5524, 0.315, 0.5283, 0.3226, 0.5283, 0.3226, 0.5524, 0.315, 0.147, 0.315, 0.1246, 0.3226, 0.1246, 0.3226, 0.147, 0.3054, 0.221, 0.3054, 0.1961, 0.3129, 0.1961, 0.3129, 0.221, 0.315, 0.5769, 0.315, 0.5524, 0.3226, 0.5524, 0.3226, 0.5769, 0.3054, 0.4892, 0.3054, 0.4673, 0.3129, 0.4673, 0.3129, 0.4892, 0.315, 0.1703, 0.315, 0.147, 0.3226, 0.147, 0.3226, 0.1703, 0.3054, 0.4244, 0.3054, 0.4031, 0.3129, 0.4031, 0.3129, 0.4244, 0.315, 0.1944, 0.315, 0.1703, 0.3226, 0.1703, 0.3226, 0.1944, 0.3054, 0.4458, 0.3054, 0.4244, 0.3129, 0.4244, 0.3129, 0.4458, 0.315, 0.2189, 0.315, 0.1944, 0.3226, 0.1944, 0.3226, 0.2189, 0.3054, 0.4673, 0.3054, 0.4458, 0.3129, 0.4458, 0.3129, 0.4673, 0.315, 0.3347, 0.315, 0.3132, 0.3226, 0.3132, 0.3226, 0.3347, 0.3054, 0.512, 0.3054, 0.4892, 0.3129, 0.4892, 0.3129, 0.512, 0.315, 0.3979, 0.315, 0.3769, 0.3226, 0.3769, 0.3226, 0.3979, 0.3054, 0.5357, 0.3054, 0.512, 0.3129, 0.512, 0.3129, 0.5357, 0.315, 0.3769, 0.315, 0.3559, 0.3226, 0.3559, 0.3226, 0.3769, 0.3054, 0.5602, 0.3054, 0.5357, 0.3129, 0.5357, 0.3129, 0.5602, 0.315, 0.3559, 0.315, 0.3347, 0.3226, 0.3347, 0.3226, 0.3559, 0.3054, 0.5851, 0.3054, 0.5602, 0.3129, 0.5602, 0.3129, 0.5851, 0.315, 0.3132, 0.315, 0.2908, 0.3226, 0.2908, 0.3226, 0.3132, 0.3054, 0.08172, 0.3054, 0.06036, 0.3129, 0.06036, 0.3129, 0.08172, 0.315, 0.4189, 0.315, 0.3979, 0.3226, 0.3979, 0.3226, 0.4189, 0.315, 0.4826, 0.315, 0.461, 0.3226, 0.461, 0.3226, 0.4826, 0.3054, 0.06036, 0.3054, 0.03901, 0.3129, 0.03901, 0.3129, 0.06036, 0.315, 0.6014, 0.315, 0.5769, 0.3226, 0.5769, 0.3226, 0.6014, 0.3054, 0.1252, 0.3054, 0.1032, 0.3129, 0.1032, 0.3129, 0.1252, 0.315, 0.6255, 0.315, 0.6014, 0.3226, 0.6014, 0.3226, 0.6255, 0.3054, 0.2459, 0.3054, 0.221, 0.3129, 0.221, 0.3129, 0.2459, 0.3054, 0.2704, 0.3054, 0.2459, 0.3129, 0.2459, 0.3129, 0.2704, 0.315, 0.6488, 0.315, 0.6255, 0.3226, 0.6255, 0.3226, 0.6488, 0.3054, 0.2942, 0.3054, 0.2704, 0.3129, 0.2704, 0.3129, 0.2942, 0.3054, 0.61, 0.3054, 0.5851, 0.3129, 0.5851, 0.3129, 0.61, 0.315, 0.6712, 0.315, 0.6488, 0.3226, 0.6488, 0.3226, 0.6712, 0.3054, 0.3169, 0.3054, 0.2942, 0.3129, 0.2942, 0.3129, 0.3169, 0.3054, 0.6345, 0.3054, 0.61, 0.3129, 0.61, 0.3129, 0.6345, 0.315, 0.7139, 0.315, 0.6927, 0.3226, 0.6927, 0.3226, 0.7139, 0.3054, 0.3604, 0.3054, 0.3389, 0.3129, 0.3389, 0.3129, 0.3604, 0.3054, 0.6583, 0.3054, 0.6345, 0.3129, 0.6345, 0.3129, 0.6583, 0.315, 0.7349, 0.315, 0.7139, 0.3226, 0.7139, 0.3226, 0.7349, 0.3054, 0.3817, 0.3054, 0.3604, 0.3129, 0.3604, 0.3129, 0.3817, 0.3054, 0.681, 0.3054, 0.6583, 0.3129, 0.6583, 0.3129, 0.681, 0.315, 0.7559, 0.315, 0.7349, 0.3226, 0.7349, 0.3226, 0.7559, 0.3054, 0.4031, 0.3054, 0.3817, 0.3129, 0.3817, 0.3129, 0.4031, 0.3054, 0.7245, 0.3054, 0.7029, 0.3129, 0.7029, 0.3129, 0.7245, 0.315, 0.6927, 0.315, 0.6712, 0.3226, 0.6712, 0.3226, 0.6927, 0.3054, 0.3389, 0.3054, 0.3169, 0.3129, 0.3169, 0.3129, 0.3389, 0.315, 0.2434, 0.315, 0.2189, 0.3226, 0.2189, 0.3226, 0.2434, 0.3054, 0.7458, 0.3054, 0.7245, 0.3129, 0.7245, 0.3129, 0.7458, 0.315, 0.2675, 0.315, 0.2434, 0.3226, 0.2434, 0.3226, 0.2675, 0.3054, 0.7672, 0.3054, 0.7458, 0.3129, 0.7458, 0.3129, 0.7672, 0.4217, 0.5849, 0.4217, 0.6057, 0.4217, 0.5849, 0.5057, 0.6301, 0.4666, 0.6301, 0.4666, 0.6079, 0.5057, 0.6079, 0.4217, 0.6079, 0.4217, 0.628, 0.4217, 0.6079, 0.5057, 0.6514, 0.4666, 0.6514, 0.4666, 0.6301, 0.5057, 0.6301, 0.4217, 0.6301, 0.4217, 0.6494, 0.4217, 0.6301, 0.5057, 0.6719, 0.4666, 0.6719, 0.4666, 0.6514, 0.5057, 0.6514, 0.4217, 0.6514, 0.4217, 0.6701, 0.4217, 0.6514, 0.5057, 0.6921, 0.4666, 0.6921, 0.4666, 0.6719, 0.5057, 0.6719, 0.4217, 0.6719, 0.4217, 0.6903, 0.4217, 0.6719, 0.5057, 0.7121, 0.4666, 0.7121, 0.4666, 0.6921, 0.5057, 0.6921, 0.4217, 0.6921, 0.4217, 0.7103, 0.4217, 0.6921, 0.5057, 0.7321, 0.4666, 0.7321, 0.4666, 0.7121, 0.5057, 0.7121, 0.4217, 0.7121, 0.4217, 0.7303, 0.4217, 0.7121, 0.5057, 0.07017, 0.4666, 0.07017, 0.4666, 0.05017, 0.5057, 0.05017, 0.4217, 0.05017, 0.4217, 0.06836, 0.4217, 0.05017, 0.5057, 0.09017, 0.4666, 0.09017, 0.4666, 0.07017, 0.5057, 0.07017, 0.4217, 0.07017, 0.4217, 0.08835, 0.4217, 0.07017, 0.5057, 0.1103, 0.4666, 0.1103, 0.4666, 0.09017, 0.5057, 0.09017, 0.4217, 0.09017, 0.4217, 0.1085, 0.4217, 0.09017, 0.5057, 0.1309, 0.4666, 0.1309, 0.4666, 0.1103, 0.5057, 0.1103, 0.4217, 0.1103, 0.4217, 0.1289, 0.4217, 0.1103, 0.5057, 0.1522, 0.4666, 0.1522, 0.4666, 0.1309, 0.5057, 0.1309, 0.4217, 0.1309, 0.4217, 0.1502, 0.4217, 0.1309, 0.5057, 0.1744, 0.4666, 0.1744, 0.4666, 0.1522, 0.5057, 0.1522, 0.4217, 0.1522, 0.4217, 0.1723, 0.4217, 0.1522, 0.5057, 0.1973, 0.4666, 0.1973, 0.4666, 0.1744, 0.5057, 0.1744, 0.4217, 0.1744, 0.4217, 0.1951, 0.4217, 0.1744, 0.5057, 0.2206, 0.4666, 0.2206, 0.4666, 0.1973, 0.5057, 0.1973, 0.4217, 0.1973, 0.4217, 0.2184, 0.4217, 0.1973, 0.5057, 0.244, 0.4666, 0.244, 0.4666, 0.2206, 0.5057, 0.2206, 0.4217, 0.2206, 0.4217, 0.2417, 0.4217, 0.2206, 0.5057, 0.2669, 0.4666, 0.2669, 0.4666, 0.244, 0.5057, 0.244, 0.4217, 0.244, 0.4217, 0.2647, 0.4217, 0.244, 0.5057, 0.2891, 0.4666, 0.2891, 0.4666, 0.2669, 0.5057, 0.2669, 0.4217, 0.2669, 0.4217, 0.2871, 0.4217, 0.2669, 0.5057, 0.3105, 0.4666, 0.3105, 0.4666, 0.2891, 0.5057, 0.2891, 0.4217, 0.2891, 0.4217, 0.3085, 0.4217, 0.2891, 0.5057, 0.331, 0.4666, 0.331, 0.4666, 0.3105, 0.5057, 0.3105, 0.4217, 0.3105, 0.4217, 0.3291, 0.4217, 0.3105, 0.5057, 0.3511, 0.4666, 0.3511, 0.4666, 0.331, 0.5057, 0.331, 0.4217, 0.331, 0.4217, 0.3493, 0.4217, 0.331, 0.5057, 0.3711, 0.4666, 0.3711, 0.4666, 0.3511, 0.5057, 0.3511, 0.4217, 0.3511, 0.4217, 0.3693, 0.4217, 0.3511, 0.5057, 0.3911, 0.4666, 0.3911, 0.4666, 0.3711, 0.5057, 0.3711, 0.4217, 0.3711, 0.4217, 0.3893, 0.4217, 0.3711, 0.5057, 0.4111, 0.4666, 0.4111, 0.4666, 0.3911, 0.5057, 0.3911, 0.4217, 0.3911, 0.4217, 0.4093, 0.4217, 0.3911, 0.5057, 0.4311, 0.4666, 0.4311, 0.4666, 0.4111, 0.5057, 0.4111, 0.4217, 0.4111, 0.4217, 0.4293, 0.4217, 0.4111, 0.5057, 0.4513, 0.4666, 0.4513, 0.4666, 0.4311, 0.5057, 0.4311, 0.4217, 0.4311, 0.4217, 0.4494, 0.4217, 0.4311, 0.5057, 0.4718, 0.4666, 0.4718, 0.4666, 0.4513, 0.5057, 0.4513, 0.4217, 0.4513, 0.4217, 0.4699, 0.4217, 0.4513, 0.5057, 0.4931, 0.4666, 0.4931, 0.4666, 0.4718, 0.5057, 0.4718, 0.4217, 0.4718, 0.4217, 0.4911, 0.4217, 0.4718, 0.5057, 0.5154, 0.4666, 0.5154, 0.4666, 0.4931, 0.5057, 0.4931, 0.4217, 0.4931, 0.4217, 0.5132, 0.4217, 0.4931, 0.5057, 0.5383, 0.4666, 0.5383, 0.4666, 0.5154, 0.5057, 0.5154, 0.4217, 0.5154, 0.4217, 0.5361, 0.4217, 0.5154, 0.5057, 0.5616, 0.4666, 0.5616, 0.4666, 0.5383, 0.5057, 0.5383, 0.4217, 0.5383, 0.4217, 0.5594, 0.4217, 0.5383, 0.4666, 0.5849, 0.4666, 0.5616, 0.5057, 0.5616, 0.5057, 0.5849, 0.2969, 0.6443, 0.2726, 0.6443, 0.2726, 0.6195, 0.2969, 0.6195, 0.2969, 0.6683, 0.2726, 0.6683, 0.2726, 0.6443, 0.2969, 0.6443, 0.2969, 0.6914, 0.2726, 0.6914, 0.2726, 0.6683, 0.2969, 0.6683, 0.2969, 0.7136, 0.2726, 0.7136, 0.2726, 0.6914, 0.2969, 0.6914, 0.2969, 0.7353, 0.2726, 0.7353, 0.2726, 0.7136, 0.2969, 0.7136, 0.2969, 0.757, 0.2726, 0.757, 0.2726, 0.7353, 0.2969, 0.7353, 0.2969, 0.7786, 0.2726, 0.7786, 0.2726, 0.757, 0.2969, 0.757, 0.2969, 0.06312, 0.2726, 0.06312, 0.2726, 0.04151, 0.2969, 0.04151, 0.2969, 0.08474, 0.2726, 0.08474, 0.2726, 0.06312, 0.2969, 0.06312, 0.2969, 0.1065, 0.2726, 0.1065, 0.2726, 0.08474, 0.2969, 0.08474, 0.2969, 0.1287, 0.2726, 0.1287, 0.2726, 0.1065, 0.2969, 0.1065, 0.2969, 0.1517, 0.2726, 0.1517, 0.2726, 0.1287, 0.2969, 0.1287, 0.2969, 0.1758, 0.2726, 0.1758, 0.2726, 0.1517, 0.2969, 0.1517, 0.2969, 0.2006, 0.2726, 0.2006, 0.2726, 0.1758, 0.2969, 0.1758, 0.2969, 0.2258, 0.2726, 0.2258, 0.2726, 0.2006, 0.2969, 0.2006, 0.2969, 0.251, 0.2726, 0.251, 0.2726, 0.2258, 0.2969, 0.2258, 0.2969, 0.2758, 0.2726, 0.2758, 0.2726, 0.251, 0.2969, 0.251, 0.2969, 0.2998, 0.2726, 0.2998, 0.2726, 0.2758, 0.2969, 0.2758, 0.2969, 0.3228, 0.2726, 0.3228, 0.2726, 0.2998, 0.2969, 0.2998, 0.2969, 0.345, 0.2726, 0.345, 0.2726, 0.3228, 0.2969, 0.3228, 0.2969, 0.3668, 0.2726, 0.3668, 0.2726, 0.345, 0.2969, 0.345, 0.2969, 0.3884, 0.2726, 0.3884, 0.2726, 0.3668, 0.2969, 0.3668, 0.2969, 0.41, 0.2726, 0.41, 0.2726, 0.3884, 0.2969, 0.3884, 0.2969, 0.4316, 0.2726, 0.4316, 0.2726, 0.41, 0.2969, 0.41, 0.2969, 0.4533, 0.2726, 0.4533, 0.2726, 0.4316, 0.2969, 0.4316, 0.2969, 0.475, 0.2726, 0.475, 0.2726, 0.4533, 0.2969, 0.4533, 0.2969, 0.4972, 0.2726, 0.4972, 0.2726, 0.475, 0.2969, 0.475, 0.2969, 0.5203, 0.2726, 0.5203, 0.2726, 0.4972, 0.2969, 0.4972, 0.2969, 0.5443, 0.2726, 0.5443, 0.2726, 0.5203, 0.2969, 0.5203, 0.2969, 0.5691, 0.2726, 0.5691, 0.2726, 0.5443, 0.2969, 0.5443, 0.2969, 0.5943, 0.2726, 0.5943, 0.2726, 0.5691, 0.2969, 0.5691, 0.2969, 0.6195, 0.2726, 0.6195, 0.2726, 0.5943, 0.2969, 0.5943, 0.1273, 0.4975, 0.1394, 0.4975, 0.1394, 0.5261, 0.1273, 0.5261, 0.1391, 0.4768, 0.1803, 0.4768, 0.1803, 0.5016, 0.1391, 0.5016, 0.5057, 0.6079, 0.4666, 0.6079, 0.4666, 0.5849, 0.5057, 0.5849, 0.2449, 0.7119, 0.1954, 0.7119, 0.1954, 0.6832, 0.2449, 0.6832, 0.2449, 0.6832, 0.1954, 0.6832, 0.1954, 0.654, 0.2449, 0.654, 0.2449, 0.654, 0.1954, 0.654, 0.1954, 0.6248, 0.2449, 0.6248, 0.2449, 0.6248, 0.1954, 0.6248, 0.1954, 0.5961, 0.2449, 0.5961, 0.2449, 0.5961, 0.1954, 0.5961, 0.1954, 0.5683, 0.2449, 0.5683, 0.2449, 0.5683, 0.1954, 0.5683, 0.1954, 0.5416, 0.2449, 0.5416, 0.2449, 0.5416, 0.1954, 0.5416, 0.1954, 0.5159, 0.2449, 0.5159, 0.2449, 0.5159, 0.1954, 0.5159, 0.1954, 0.4907, 0.2449, 0.4907, 0.2449, 0.4907, 0.1954, 0.4907, 0.1954, 0.4656, 0.2449, 0.4656, 0.2449, 0.4656, 0.1954, 0.4656, 0.1954, 0.4406, 0.2449, 0.4406, 0.2449, 0.4406, 0.1954, 0.4406, 0.1954, 0.4156, 0.2449, 0.4156, 0.2449, 0.4156, 0.1954, 0.4156, 0.1954, 0.3905, 0.2449, 0.3905, 0.2449, 0.3905, 0.1954, 0.3905, 0.1954, 0.3653, 0.2449, 0.3653, 0.2449, 0.3653, 0.1954, 0.3653, 0.1954, 0.3396, 0.2449, 0.3396, 0.2449, 0.3396, 0.1954, 0.3396, 0.1954, 0.3129, 0.2449, 0.3129, 0.2449, 0.3129, 0.1954, 0.3129, 0.1954, 0.2851, 0.2449, 0.2851, 0.2449, 0.2851, 0.1954, 0.2851, 0.1954, 0.2564, 0.2449, 0.2564, 0.2449, 0.2564, 0.1954, 0.2564, 0.1954, 0.2272, 0.2449, 0.2272, 0.2449, 0.2272, 0.1954, 0.2272, 0.1954, 0.198, 0.2449, 0.198, 0.2449, 0.198, 0.1954, 0.198, 0.1954, 0.1693, 0.2449, 0.1693, 0.2449, 0.1693, 0.1954, 0.1693, 0.1954, 0.1415, 0.2449, 0.1415, 0.2449, 0.1415, 0.1954, 0.1415, 0.1954, 0.1148, 0.2449, 0.1148, 0.2449, 0.1148, 0.1954, 0.1148, 0.1954, 0.08909, 0.2449, 0.08909, 0.2449, 0.08909, 0.1954, 0.08909, 0.1954, 0.06386, 0.2449, 0.06386, 0.2449, 0.06386, 0.1954, 0.06386, 0.1954, 0.03883, 0.2449, 0.03883, 0.2449, 0.03883, 0.1954, 0.03883, 0.1954, 0.0138, 0.2449, 0.0138, 0.2449, 0.8674, 0.1954, 0.8674, 0.1954, 0.8424, 0.2449, 0.8424, 0.2449, 0.8424, 0.1954, 0.8424, 0.1954, 0.8174, 0.2449, 0.8174, 0.2449, 0.8174, 0.1954, 0.8174, 0.1954, 0.7921, 0.2449, 0.7921, 0.2449, 0.7921, 0.1954, 0.7921, 0.1954, 0.7664, 0.2449, 0.7664, 0.2449, 0.7664, 0.1954, 0.7664, 0.1954, 0.7398, 0.2449, 0.7398, 0.2449, 0.7398, 0.1954, 0.7398, 0.1954, 0.7119, 0.2449, 0.7119, 0.6489, 0.6401, 0.7126, 0.696, 0.6378, 0.6713, 0.7544, 0.7736, 0.7256, 0.784, 0.7126, 0.696, 0.6677, 0.7679, 0.648, 0.7412, 0.7126, 0.696, 0.7875, 0.685, 0.7875, 0.7206, 0.7126, 0.696, 0.6997, 0.608, 0.7303, 0.6097, 0.7126, 0.696, 0.7764, 0.7519, 0.7544, 0.7736, 0.7126, 0.696, 0.648, 0.7412, 0.6378, 0.707, 0.7126, 0.696, 0.6677, 0.7679, 0.7126, 0.696, 0.695, 0.7823, 0.3638, 0.6902, 0.1866, 0.618, 0.37, 0.6677, 0.7875, 0.7206, 0.7764, 0.7519, 0.7126, 0.696, 0.7256, 0.784, 0.695, 0.7823, 0.7126, 0.696, 0.6378, 0.707, 0.6378, 0.6713, 0.7126, 0.696, 0.3364, 0.7897, 0.1502, 0.7064, 0.3426, 0.7718, 0.3292, 0.1917, 0.1361, 0.2655, 0.3209, 0.175, 0.7875, 0.685, 0.7126, 0.696, 0.7772, 0.6508, 0.6489, 0.6401, 0.6708, 0.6184, 0.7126, 0.696, 0.3482, 0.7531, 0.3426, 0.7718, 0.1631, 0.6791, 0.1866, 0.618, 0.3773, 0.6453, 0.37, 0.6677, 0.7303, 0.6097, 0.7576, 0.6241, 0.7126, 0.696, 0.7576, 0.6241, 0.7772, 0.6508, 0.7126, 0.696, 0.3209, 0.8238, 0.1361, 0.7332, 0.3292, 0.8071, 0.1502, 0.2924, 0.3292, 0.1917, 0.3364, 0.209, 0.1631, 0.3196, 0.3534, 0.2654, 0.1753, 0.3491, 0.3292, 0.8071, 0.1502, 0.7064, 0.3364, 0.7897, 0.3426, 0.227, 0.1502, 0.2924, 0.3364, 0.209, 0.3534, 0.2654, 0.1631, 0.3196, 0.3482, 0.2457, 0.3582, 0.7122, 0.3534, 0.7333, 0.1753, 0.6497, 0.2022, 0.556, 0.3925, 0.6016, 0.1959, 0.586, 0.1502, 0.2924, 0.3426, 0.227, 0.1631, 0.3196, 0.3773, 0.6453, 0.1959, 0.586, 0.3849, 0.623, 0.3582, 0.7122, 0.1753, 0.6497, 0.3638, 0.6902, 0.3482, 0.7531, 0.1631, 0.6791, 0.3534, 0.7333, 0.6708, 0.6184, 0.6997, 0.608, 0.7126, 0.696, 0.3925, 0.6016, 0.2022, 0.556, 0.3989, 0.5808, 0.2057, 0.5277, 0.4042, 0.5605, 0.2022, 0.556, 0.4042, 0.5605, 0.2057, 0.5277, 0.408, 0.5402, 0.2057, 0.5277, 0.4106, 0.5199, 0.408, 0.5402, 0.4106, 0.5199, 0.2068, 0.4994, 0.4113, 0.4994, 0.4113, 0.4994, 0.2068, 0.4994, 0.4106, 0.4789, 0.4106, 0.4789, 0.2057, 0.4711, 0.408, 0.4586, 0.2057, 0.4711, 0.2022, 0.4428, 0.4042, 0.4383, 0.3426, 0.7718, 0.1502, 0.7064, 0.1631, 0.6791, 0.3989, 0.418, 0.2022, 0.4428, 0.3925, 0.3972, 0.3849, 0.3757, 0.3925, 0.3972, 0.1959, 0.4127, 0.3849, 0.3757, 0.1959, 0.4127, 0.3773, 0.3535, 0.3773, 0.3535, 0.1866, 0.3808, 0.37, 0.3311, 0.1866, 0.3808, 0.3638, 0.3085, 0.37, 0.3311, 0.1753, 0.3491, 0.3582, 0.2866, 0.3638, 0.3085, 0.3638, 0.6902, 0.1753, 0.6497, 0.1866, 0.618, 0.3534, 0.7333, 0.1631, 0.6791, 0.1753, 0.6497, 0.1866, 0.618, 0.1959, 0.586, 0.3773, 0.6453, 0.1502, 0.2924, 0.1361, 0.2655, 0.3292, 0.1917, 0.3292, 0.8071, 0.1361, 0.7332, 0.1502, 0.7064, 0.3925, 0.6016, 0.3849, 0.623, 0.1959, 0.586, 0.3426, 0.227, 0.3482, 0.2457, 0.1631, 0.3196, 0.4042, 0.5605, 0.3989, 0.5808, 0.2022, 0.556, 0.3925, 0.3972, 0.2022, 0.4428, 0.1959, 0.4127, 0.2057, 0.5277, 0.2068, 0.4994, 0.4106, 0.5199, 0.4106, 0.4789, 0.2068, 0.4994, 0.2057, 0.4711, 0.4042, 0.4383, 0.2022, 0.4428, 0.3989, 0.418, 0.408, 0.4586, 0.2057, 0.4711, 0.4042, 0.4383, 0.3773, 0.3535, 0.1959, 0.4127, 0.1866, 0.3808, 0.1866, 0.3808, 0.1753, 0.3491, 0.3638, 0.3085, 0.3534, 0.2654, 0.3582, 0.2866, 0.1753, 0.3491, 0.4666, 0.6514, 0.4301, 0.6514, 0.4303, 0.6301, 0.4666, 0.6301, 0.4666, 0.1522, 0.4303, 0.1522, 0.4301, 0.1309, 0.4666, 0.1309, 0.4666, 0.3511, 0.4297, 0.3511, 0.4299, 0.331, 0.4666, 0.331, 0.4666, 0.5383, 0.4308, 0.5383, 0.4306, 0.5154, 0.4666, 0.5154, 0.4666, 0.07017, 0.4296, 0.07017, 0.4296, 0.05017, 0.4666, 0.05017, 0.4666, 0.2669, 0.4306, 0.2669, 0.4308, 0.244, 0.4666, 0.244, 0.4666, 0.4513, 0.4299, 0.4513, 0.4297, 0.4311, 0.4666, 0.4311, 0.4666, 0.6719, 0.4299, 0.6719, 0.4301, 0.6514, 0.4666, 0.6514, 0.4666, 0.1744, 0.4306, 0.1744, 0.4303, 0.1522, 0.4666, 0.1522, 0.4666, 0.3711, 0.4296, 0.3711, 0.4297, 0.3511, 0.4666, 0.3511, 0.4666, 0.5616, 0.4308, 0.5616, 0.4308, 0.5383, 0.4666, 0.5383, 0.4666, 0.09017, 0.4297, 0.09017, 0.4296, 0.07017, 0.4666, 0.07017, 0.4666, 0.2891, 0.4303, 0.2891, 0.4306, 0.2669, 0.4666, 0.2669, 0.4666, 0.4718, 0.4301, 0.4718, 0.4299, 0.4513, 0.4666, 0.4513, 0.4666, 0.6921, 0.4297, 0.6921, 0.4299, 0.6719, 0.4666, 0.6719, 0.4666, 0.1973, 0.4308, 0.1973, 0.4306, 0.1744, 0.4666, 0.1744, 0.4666, 0.3911, 0.4296, 0.3911, 0.4296, 0.3711, 0.4666, 0.3711, 0.4666, 0.1103, 0.4299, 0.1103, 0.4297, 0.09017, 0.4666, 0.09017, 0.4666, 0.3105, 0.4301, 0.3105, 0.4303, 0.2891, 0.4666, 0.2891, 0.4666, 0.4931, 0.4303, 0.4931, 0.4301, 0.4718, 0.4666, 0.4718, 0.4666, 0.6301, 0.4303, 0.6301, 0.4306, 0.6079, 0.4666, 0.6079, 0.4666, 0.7121, 0.4296, 0.7121, 0.4297, 0.6921, 0.4666, 0.6921, 0.4666, 0.2206, 0.4308, 0.2206, 0.4308, 0.1973, 0.4666, 0.1973, 0.4666, 0.4111, 0.4296, 0.4111, 0.4296, 0.3911, 0.4666, 0.3911, 0.4666, 0.5849, 0.4308, 0.5849, 0.4308, 0.5616, 0.4666, 0.5616, 0.4666, 0.1309, 0.4301, 0.1309, 0.4299, 0.1103, 0.4666, 0.1103, 0.4666, 0.331, 0.4299, 0.331, 0.4301, 0.3105, 0.4666, 0.3105, 0.4666, 0.5154, 0.4306, 0.5154, 0.4303, 0.4931, 0.4666, 0.4931, 0.4666, 0.7321, 0.4296, 0.7321, 0.4296, 0.7121, 0.4666, 0.7121, 0.4666, 0.244, 0.4308, 0.244, 0.4308, 0.2206, 0.4666, 0.2206, 0.4666, 0.4311, 0.4297, 0.4311, 0.4296, 0.4111, 0.4666, 0.4111, 0.4217, 0.6057, 0.4217, 0.5849, 0.4217, 0.5849, 0.4217, 0.6072, 0.4217, 0.6072, 0.4217, 0.5849, 0.4308, 0.5849, 0.4306, 0.6079, 0.4217, 0.628, 0.4217, 0.6079, 0.4217, 0.6079, 0.4217, 0.6294, 0.4217, 0.6294, 0.4217, 0.6079, 0.4306, 0.6079, 0.4303, 0.6301, 0.4217, 0.6494, 0.4217, 0.6301, 0.4217, 0.6301, 0.4217, 0.6507, 0.4217, 0.6507, 0.4217, 0.6301, 0.4303, 0.6301, 0.4301, 0.6514, 0.4217, 0.6701, 0.4217, 0.6514, 0.4217, 0.6514, 0.4217, 0.6713, 0.4217, 0.6713, 0.4217, 0.6514, 0.4301, 0.6514, 0.4299, 0.6719, 0.4217, 0.6903, 0.4217, 0.6719, 0.4217, 0.672, 0.4217, 0.6916, 0.4217, 0.6916, 0.4217, 0.672, 0.4299, 0.6719, 0.4297, 0.6921, 0.4217, 0.7103, 0.4217, 0.6921, 0.4217, 0.6922, 0.4217, 0.7117, 0.4217, 0.7117, 0.4217, 0.6922, 0.4297, 0.6921, 0.4296, 0.7121, 0.4217, 0.7303, 0.4217, 0.7121, 0.4217, 0.7123, 0.4217, 0.7318, 0.4217, 0.7318, 0.4217, 0.7123, 0.4296, 0.7121, 0.4296, 0.7321, 0.4217, 0.06836, 0.4217, 0.05017, 0.4217, 0.05043, 0.4217, 0.06993, 0.4217, 0.06993, 0.4217, 0.05043, 0.4296, 0.05017, 0.4296, 0.07017, 0.4217, 0.08835, 0.4217, 0.07017, 0.4217, 0.07051, 0.4217, 0.09001, 0.4217, 0.09001, 0.4217, 0.07051, 0.4296, 0.07017, 0.4297, 0.09017, 0.4217, 0.1085, 0.4217, 0.09017, 0.4217, 0.09061, 0.4217, 0.1103, 0.4217, 0.1103, 0.4217, 0.09061, 0.4297, 0.09017, 0.4299, 0.1103, 0.4217, 0.1289, 0.4217, 0.1103, 0.4217, 0.1109, 0.4217, 0.1309, 0.4217, 0.1309, 0.4217, 0.1109, 0.4299, 0.1103, 0.4301, 0.1309, 0.4217, 0.1502, 0.4217, 0.1309, 0.4217, 0.1316, 0.4217, 0.1522, 0.4217, 0.1522, 0.4217, 0.1316, 0.4301, 0.1309, 0.4303, 0.1522, 0.4217, 0.1723, 0.4217, 0.1522, 0.4217, 0.1529, 0.4217, 0.1744, 0.4217, 0.1744, 0.4217, 0.1529, 0.4303, 0.1522, 0.4306, 0.1744, 0.4217, 0.1951, 0.4217, 0.1744, 0.4217, 0.175, 0.4217, 0.1973, 0.4217, 0.1973, 0.4217, 0.175, 0.4306, 0.1744, 0.4308, 0.1973, 0.4217, 0.2184, 0.4217, 0.1973, 0.4217, 0.1978, 0.4217, 0.2205, 0.4217, 0.2205, 0.4217, 0.1978, 0.4308, 0.1973, 0.4308, 0.2206, 0.4217, 0.2417, 0.4217, 0.2206, 0.4217, 0.2209, 0.4217, 0.2435, 0.4217, 0.2435, 0.4217, 0.2209, 0.4308, 0.2206, 0.4308, 0.244, 0.4217, 0.2647, 0.4217, 0.244, 0.4217, 0.244, 0.4217, 0.2663, 0.4217, 0.2663, 0.4217, 0.244, 0.4308, 0.244, 0.4306, 0.2669, 0.4217, 0.2871, 0.4217, 0.2669, 0.4217, 0.2669, 0.4217, 0.2884, 0.4217, 0.2884, 0.4217, 0.2669, 0.4306, 0.2669, 0.4303, 0.2891, 0.4217, 0.3085, 0.4217, 0.2891, 0.4217, 0.2891, 0.4217, 0.3098, 0.4217, 0.3098, 0.4217, 0.2891, 0.4303, 0.2891, 0.4301, 0.3105, 0.4217, 0.3291, 0.4217, 0.3105, 0.4217, 0.3105, 0.4217, 0.3304, 0.4217, 0.3304, 0.4217, 0.3105, 0.4301, 0.3105, 0.4299, 0.331, 0.4217, 0.3493, 0.4217, 0.331, 0.4217, 0.3311, 0.4217, 0.3507, 0.4217, 0.3507, 0.4217, 0.3311, 0.4299, 0.331, 0.4297, 0.3511, 0.4217, 0.3693, 0.4217, 0.3511, 0.4217, 0.3513, 0.4217, 0.3708, 0.4217, 0.3708, 0.4217, 0.3513, 0.4297, 0.3511, 0.4296, 0.3711, 0.4217, 0.3893, 0.4217, 0.3711, 0.4217, 0.3714, 0.4217, 0.3909, 0.4217, 0.3909, 0.4217, 0.3714, 0.4296, 0.3711, 0.4296, 0.3911, 0.4217, 0.4093, 0.4217, 0.3911, 0.4217, 0.3914, 0.4217, 0.4109, 0.4217, 0.4109, 0.4217, 0.3914, 0.4296, 0.3911, 0.4296, 0.4111, 0.4217, 0.4293, 0.4217, 0.4111, 0.4217, 0.4115, 0.4217, 0.431, 0.4217, 0.431, 0.4217, 0.4115, 0.4296, 0.4111, 0.4297, 0.4311, 0.4217, 0.4494, 0.4217, 0.4311, 0.4217, 0.4316, 0.4217, 0.4512, 0.4217, 0.4512, 0.4217, 0.4316, 0.4297, 0.4311, 0.4299, 0.4513, 0.4217, 0.4699, 0.4217, 0.4513, 0.4217, 0.4519, 0.4217, 0.4718, 0.4217, 0.4718, 0.4217, 0.4519, 0.4299, 0.4513, 0.4301, 0.4718, 0.4217, 0.4911, 0.4217, 0.4718, 0.4217, 0.4725, 0.4217, 0.4931, 0.4217, 0.4931, 0.4217, 0.4725, 0.4301, 0.4718, 0.4303, 0.4931, 0.4217, 0.5132, 0.4217, 0.4931, 0.4217, 0.4938, 0.4217, 0.5154, 0.4217, 0.5154, 0.4217, 0.4938, 0.4303, 0.4931, 0.4306, 0.5154, 0.4217, 0.5361, 0.4217, 0.5154, 0.4217, 0.5159, 0.4217, 0.5383, 0.4217, 0.5383, 0.4217, 0.5159, 0.4306, 0.5154, 0.4308, 0.5383, 0.4217, 0.5594, 0.4217, 0.5383, 0.4217, 0.5387, 0.4217, 0.5614, 0.4217, 0.5614, 0.4217, 0.5387, 0.4308, 0.5383, 0.4308, 0.5616, 0.4217, 0.5827, 0.4217, 0.5616, 0.4217, 0.5618, 0.4217, 0.5845, 0.4217, 0.5845, 0.4217, 0.5618, 0.4308, 0.5616, 0.4308, 0.5849, 0.4666, 0.6079, 0.4306, 0.6079, 0.4308, 0.5849, 0.4666, 0.5849])
me_tophatsmall.materials.append(None)
me_tophatsmall.update()

# ---- objects
ob_tophatsmall = bpy.data.objects.new('TopHatSmall', me_tophatsmall)

# ---- transforms, parenting, visibility, modifiers, constraints
ob_tophatsmall.location = (0.0, 0.0, 0.0)

# ---- collection membership
scene.collection.objects.link(ob_tophatsmall)

# ---- scene / render settings (as saved in the file)
scene.frame_start = 1; scene.frame_end = 250; scene.frame_set(1)
scene.render.engine = 'BLENDER_EEVEE_NEXT'
scene.eevee.ray_tracing_options.trace_max_roughness = 0.0
bpy.context.view_layer.update()

# ---- added for rendering (the .blend has no active camera and no usable light): camera, sun
cam_auto = bpy.data.cameras.new('AutoCamera')
cam_auto.lens = 50.0
cam_auto.sensor_width = 36.0
cam_auto.clip_end = 1000.0
ob_auto_camera = bpy.data.objects.new('AutoCamera', cam_auto)
scene.collection.objects.link(ob_auto_camera)
ob_auto_camera.location = (0.363744, -0.436493, 0.359361)
ob_auto_camera.rotation_euler = (1.09748, -7.21219e-08, 0.694738)
scene.camera = ob_auto_camera
light_auto_sun = bpy.data.lights.new('AutoSun', 'SUN')
light_auto_sun.energy = 3.0
light_auto_sun.angle = 0.0523599
ob_auto_sun = bpy.data.objects.new('AutoSun', light_auto_sun)
scene.collection.objects.link(ob_auto_sun)
ob_auto_sun.rotation_euler = (0.872665, 0.174533, 0.523599)
bpy.context.view_layer.update()

